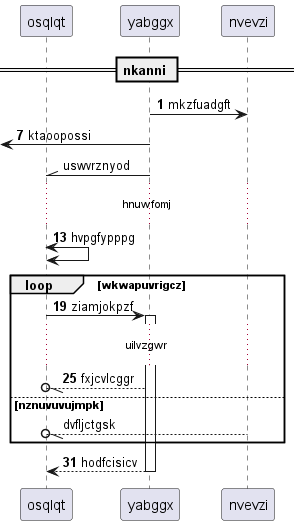

The diagram above was rendered by PlantUML. Its source (embedded in the PNG):
@startuml
participant osqlqt as 0
participant yabggx as 1
participant nvevzi as 2
== nkanni ==
autonumber 1 6
1 -> 2: mkzfuadgft
 [<- 1: ktaoopossi
autonumber stop
1 -\\ 0: uswvrznyod
autonumber resume
...hnuwfomj...
0 <-> 0: hvpgfypppg
loop wkwapuvrigcz
0 -> 1++ : ziamjokpzf
...uilvzgwr...
1 --//o 0: fxjcvlcggr
autonumber stop
else nznuvuvujmpk
2 --//o 0: dvfljctgsk
autonumber resume
end
return hodfcisicv
@enduml